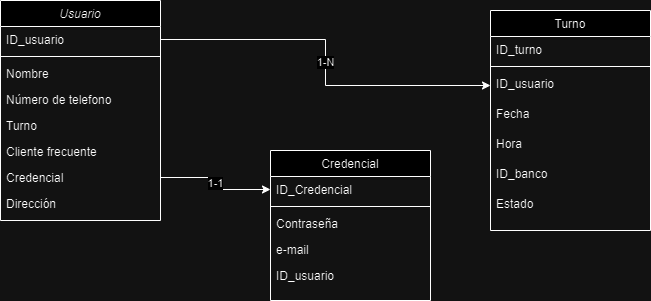

The diagram above was exported from draw.io. Its source (the exported page's mxGraphModel, read from the mxfile embedded in the PNG):
<mxGraphModel dx="880" dy="460" grid="1" gridSize="10" guides="1" tooltips="1" connect="1" arrows="1" fold="1" page="1" pageScale="1" pageWidth="827" pageHeight="1169" math="0" shadow="0">
  <root>
    <mxCell id="WIyWlLk6GJQsqaUBKTNV-0" />
    <mxCell id="WIyWlLk6GJQsqaUBKTNV-1" parent="WIyWlLk6GJQsqaUBKTNV-0" />
    <mxCell id="zkfFHV4jXpPFQw0GAbJ--0" value="Usuario" style="swimlane;fontStyle=2;align=center;verticalAlign=top;childLayout=stackLayout;horizontal=1;startSize=26;horizontalStack=0;resizeParent=1;resizeLast=0;collapsible=1;marginBottom=0;rounded=0;shadow=0;strokeWidth=1;" parent="WIyWlLk6GJQsqaUBKTNV-1" vertex="1">
      <mxGeometry x="80" y="30" width="160" height="220" as="geometry">
        <mxRectangle x="100" y="90" width="160" height="26" as="alternateBounds" />
      </mxGeometry>
    </mxCell>
    <mxCell id="zkfFHV4jXpPFQw0GAbJ--1" value="ID_usuario" style="text;align=left;verticalAlign=top;spacingLeft=4;spacingRight=4;overflow=hidden;rotatable=0;points=[[0,0.5],[1,0.5]];portConstraint=eastwest;" parent="zkfFHV4jXpPFQw0GAbJ--0" vertex="1">
      <mxGeometry y="26" width="160" height="26" as="geometry" />
    </mxCell>
    <mxCell id="bXfTvOJjhkOrvSMaUaKf-13" value="" style="line;html=1;strokeWidth=1;align=left;verticalAlign=middle;spacingTop=-1;spacingLeft=3;spacingRight=3;rotatable=0;labelPosition=right;points=[];portConstraint=eastwest;" parent="zkfFHV4jXpPFQw0GAbJ--0" vertex="1">
      <mxGeometry y="52" width="160" height="8" as="geometry" />
    </mxCell>
    <mxCell id="zkfFHV4jXpPFQw0GAbJ--2" value="Nombre" style="text;align=left;verticalAlign=top;spacingLeft=4;spacingRight=4;overflow=hidden;rotatable=0;points=[[0,0.5],[1,0.5]];portConstraint=eastwest;rounded=0;shadow=0;html=0;" parent="zkfFHV4jXpPFQw0GAbJ--0" vertex="1">
      <mxGeometry y="60" width="160" height="26" as="geometry" />
    </mxCell>
    <mxCell id="zkfFHV4jXpPFQw0GAbJ--3" value="Número de telefono" style="text;align=left;verticalAlign=top;spacingLeft=4;spacingRight=4;overflow=hidden;rotatable=0;points=[[0,0.5],[1,0.5]];portConstraint=eastwest;rounded=0;shadow=0;html=0;" parent="zkfFHV4jXpPFQw0GAbJ--0" vertex="1">
      <mxGeometry y="86" width="160" height="26" as="geometry" />
    </mxCell>
    <mxCell id="bXfTvOJjhkOrvSMaUaKf-4" value="Turno" style="text;align=left;verticalAlign=top;spacingLeft=4;spacingRight=4;overflow=hidden;rotatable=0;points=[[0,0.5],[1,0.5]];portConstraint=eastwest;rounded=0;shadow=0;html=0;" parent="zkfFHV4jXpPFQw0GAbJ--0" vertex="1">
      <mxGeometry y="112" width="160" height="26" as="geometry" />
    </mxCell>
    <mxCell id="bXfTvOJjhkOrvSMaUaKf-5" value="Cliente frecuente" style="text;align=left;verticalAlign=top;spacingLeft=4;spacingRight=4;overflow=hidden;rotatable=0;points=[[0,0.5],[1,0.5]];portConstraint=eastwest;rounded=0;shadow=0;html=0;" parent="zkfFHV4jXpPFQw0GAbJ--0" vertex="1">
      <mxGeometry y="138" width="160" height="26" as="geometry" />
    </mxCell>
    <mxCell id="bXfTvOJjhkOrvSMaUaKf-8" value="Credencial" style="text;align=left;verticalAlign=top;spacingLeft=4;spacingRight=4;overflow=hidden;rotatable=0;points=[[0,0.5],[1,0.5]];portConstraint=eastwest;rounded=0;shadow=0;html=0;" parent="zkfFHV4jXpPFQw0GAbJ--0" vertex="1">
      <mxGeometry y="164" width="160" height="26" as="geometry" />
    </mxCell>
    <mxCell id="bXfTvOJjhkOrvSMaUaKf-11" value="Dirección" style="text;align=left;verticalAlign=top;spacingLeft=4;spacingRight=4;overflow=hidden;rotatable=0;points=[[0,0.5],[1,0.5]];portConstraint=eastwest;rounded=0;shadow=0;html=0;" parent="zkfFHV4jXpPFQw0GAbJ--0" vertex="1">
      <mxGeometry y="190" width="160" height="26" as="geometry" />
    </mxCell>
    <mxCell id="zkfFHV4jXpPFQw0GAbJ--17" value="Credencial" style="swimlane;fontStyle=0;align=center;verticalAlign=top;childLayout=stackLayout;horizontal=1;startSize=26;horizontalStack=0;resizeParent=1;resizeLast=0;collapsible=1;marginBottom=0;rounded=0;shadow=0;strokeWidth=1;" parent="WIyWlLk6GJQsqaUBKTNV-1" vertex="1">
      <mxGeometry x="350" y="180" width="160" height="150" as="geometry">
        <mxRectangle x="550" y="140" width="160" height="26" as="alternateBounds" />
      </mxGeometry>
    </mxCell>
    <mxCell id="zkfFHV4jXpPFQw0GAbJ--18" value="ID_Credencial" style="text;align=left;verticalAlign=top;spacingLeft=4;spacingRight=4;overflow=hidden;rotatable=0;points=[[0,0.5],[1,0.5]];portConstraint=eastwest;" parent="zkfFHV4jXpPFQw0GAbJ--17" vertex="1">
      <mxGeometry y="26" width="160" height="26" as="geometry" />
    </mxCell>
    <mxCell id="zkfFHV4jXpPFQw0GAbJ--23" value="" style="line;html=1;strokeWidth=1;align=left;verticalAlign=middle;spacingTop=-1;spacingLeft=3;spacingRight=3;rotatable=0;labelPosition=right;points=[];portConstraint=eastwest;" parent="zkfFHV4jXpPFQw0GAbJ--17" vertex="1">
      <mxGeometry y="52" width="160" height="8" as="geometry" />
    </mxCell>
    <mxCell id="zkfFHV4jXpPFQw0GAbJ--24" value="Contraseña" style="text;align=left;verticalAlign=top;spacingLeft=4;spacingRight=4;overflow=hidden;rotatable=0;points=[[0,0.5],[1,0.5]];portConstraint=eastwest;" parent="zkfFHV4jXpPFQw0GAbJ--17" vertex="1">
      <mxGeometry y="60" width="160" height="26" as="geometry" />
    </mxCell>
    <mxCell id="zkfFHV4jXpPFQw0GAbJ--25" value="e-mail" style="text;align=left;verticalAlign=top;spacingLeft=4;spacingRight=4;overflow=hidden;rotatable=0;points=[[0,0.5],[1,0.5]];portConstraint=eastwest;" parent="zkfFHV4jXpPFQw0GAbJ--17" vertex="1">
      <mxGeometry y="86" width="160" height="26" as="geometry" />
    </mxCell>
    <mxCell id="bXfTvOJjhkOrvSMaUaKf-18" value="ID_usuario" style="text;align=left;verticalAlign=top;spacingLeft=4;spacingRight=4;overflow=hidden;rotatable=0;points=[[0,0.5],[1,0.5]];portConstraint=eastwest;" parent="zkfFHV4jXpPFQw0GAbJ--17" vertex="1">
      <mxGeometry y="112" width="160" height="26" as="geometry" />
    </mxCell>
    <mxCell id="bXfTvOJjhkOrvSMaUaKf-14" value="1-1" style="edgeStyle=orthogonalEdgeStyle;rounded=0;orthogonalLoop=1;jettySize=auto;html=1;exitX=1;exitY=0.5;exitDx=0;exitDy=0;entryX=0;entryY=0.5;entryDx=0;entryDy=0;" parent="WIyWlLk6GJQsqaUBKTNV-1" source="bXfTvOJjhkOrvSMaUaKf-8" target="zkfFHV4jXpPFQw0GAbJ--18" edge="1">
      <mxGeometry relative="1" as="geometry" />
    </mxCell>
    <mxCell id="bXfTvOJjhkOrvSMaUaKf-19" value="Turno" style="swimlane;fontStyle=0;align=center;verticalAlign=top;childLayout=stackLayout;horizontal=1;startSize=26;horizontalStack=0;resizeParent=1;resizeLast=0;collapsible=1;marginBottom=0;rounded=0;shadow=0;strokeWidth=1;" parent="WIyWlLk6GJQsqaUBKTNV-1" vertex="1">
      <mxGeometry x="570" y="40" width="160" height="220" as="geometry">
        <mxRectangle x="550" y="140" width="160" height="26" as="alternateBounds" />
      </mxGeometry>
    </mxCell>
    <mxCell id="bXfTvOJjhkOrvSMaUaKf-20" value="ID_turno" style="text;align=left;verticalAlign=top;spacingLeft=4;spacingRight=4;overflow=hidden;rotatable=0;points=[[0,0.5],[1,0.5]];portConstraint=eastwest;" parent="bXfTvOJjhkOrvSMaUaKf-19" vertex="1">
      <mxGeometry y="26" width="160" height="26" as="geometry" />
    </mxCell>
    <mxCell id="bXfTvOJjhkOrvSMaUaKf-21" value="" style="line;html=1;strokeWidth=1;align=left;verticalAlign=middle;spacingTop=-1;spacingLeft=3;spacingRight=3;rotatable=0;labelPosition=right;points=[];portConstraint=eastwest;" parent="bXfTvOJjhkOrvSMaUaKf-19" vertex="1">
      <mxGeometry y="52" width="160" height="8" as="geometry" />
    </mxCell>
    <mxCell id="bXfTvOJjhkOrvSMaUaKf-24" value="ID_usuario" style="text;align=left;verticalAlign=top;spacingLeft=4;spacingRight=4;overflow=hidden;rotatable=0;points=[[0,0.5],[1,0.5]];portConstraint=eastwest;" parent="bXfTvOJjhkOrvSMaUaKf-19" vertex="1">
      <mxGeometry y="60" width="160" height="30" as="geometry" />
    </mxCell>
    <mxCell id="bXfTvOJjhkOrvSMaUaKf-29" value="Fecha" style="text;align=left;verticalAlign=top;spacingLeft=4;spacingRight=4;overflow=hidden;rotatable=0;points=[[0,0.5],[1,0.5]];portConstraint=eastwest;" parent="bXfTvOJjhkOrvSMaUaKf-19" vertex="1">
      <mxGeometry y="90" width="160" height="30" as="geometry" />
    </mxCell>
    <mxCell id="bXfTvOJjhkOrvSMaUaKf-30" value="Hora" style="text;align=left;verticalAlign=top;spacingLeft=4;spacingRight=4;overflow=hidden;rotatable=0;points=[[0,0.5],[1,0.5]];portConstraint=eastwest;" parent="bXfTvOJjhkOrvSMaUaKf-19" vertex="1">
      <mxGeometry y="120" width="160" height="30" as="geometry" />
    </mxCell>
    <mxCell id="bXfTvOJjhkOrvSMaUaKf-31" value="ID_banco" style="text;align=left;verticalAlign=top;spacingLeft=4;spacingRight=4;overflow=hidden;rotatable=0;points=[[0,0.5],[1,0.5]];portConstraint=eastwest;" parent="bXfTvOJjhkOrvSMaUaKf-19" vertex="1">
      <mxGeometry y="150" width="160" height="30" as="geometry" />
    </mxCell>
    <mxCell id="bXfTvOJjhkOrvSMaUaKf-32" value="Estado" style="text;align=left;verticalAlign=top;spacingLeft=4;spacingRight=4;overflow=hidden;rotatable=0;points=[[0,0.5],[1,0.5]];portConstraint=eastwest;" parent="bXfTvOJjhkOrvSMaUaKf-19" vertex="1">
      <mxGeometry y="180" width="160" height="30" as="geometry" />
    </mxCell>
    <mxCell id="bXfTvOJjhkOrvSMaUaKf-25" value="1-N" style="edgeStyle=orthogonalEdgeStyle;rounded=0;orthogonalLoop=1;jettySize=auto;html=1;exitX=1;exitY=0.5;exitDx=0;exitDy=0;" parent="WIyWlLk6GJQsqaUBKTNV-1" source="zkfFHV4jXpPFQw0GAbJ--1" target="bXfTvOJjhkOrvSMaUaKf-24" edge="1">
      <mxGeometry relative="1" as="geometry">
        <mxPoint x="520" y="90" as="targetPoint" />
      </mxGeometry>
    </mxCell>
  </root>
</mxGraphModel>